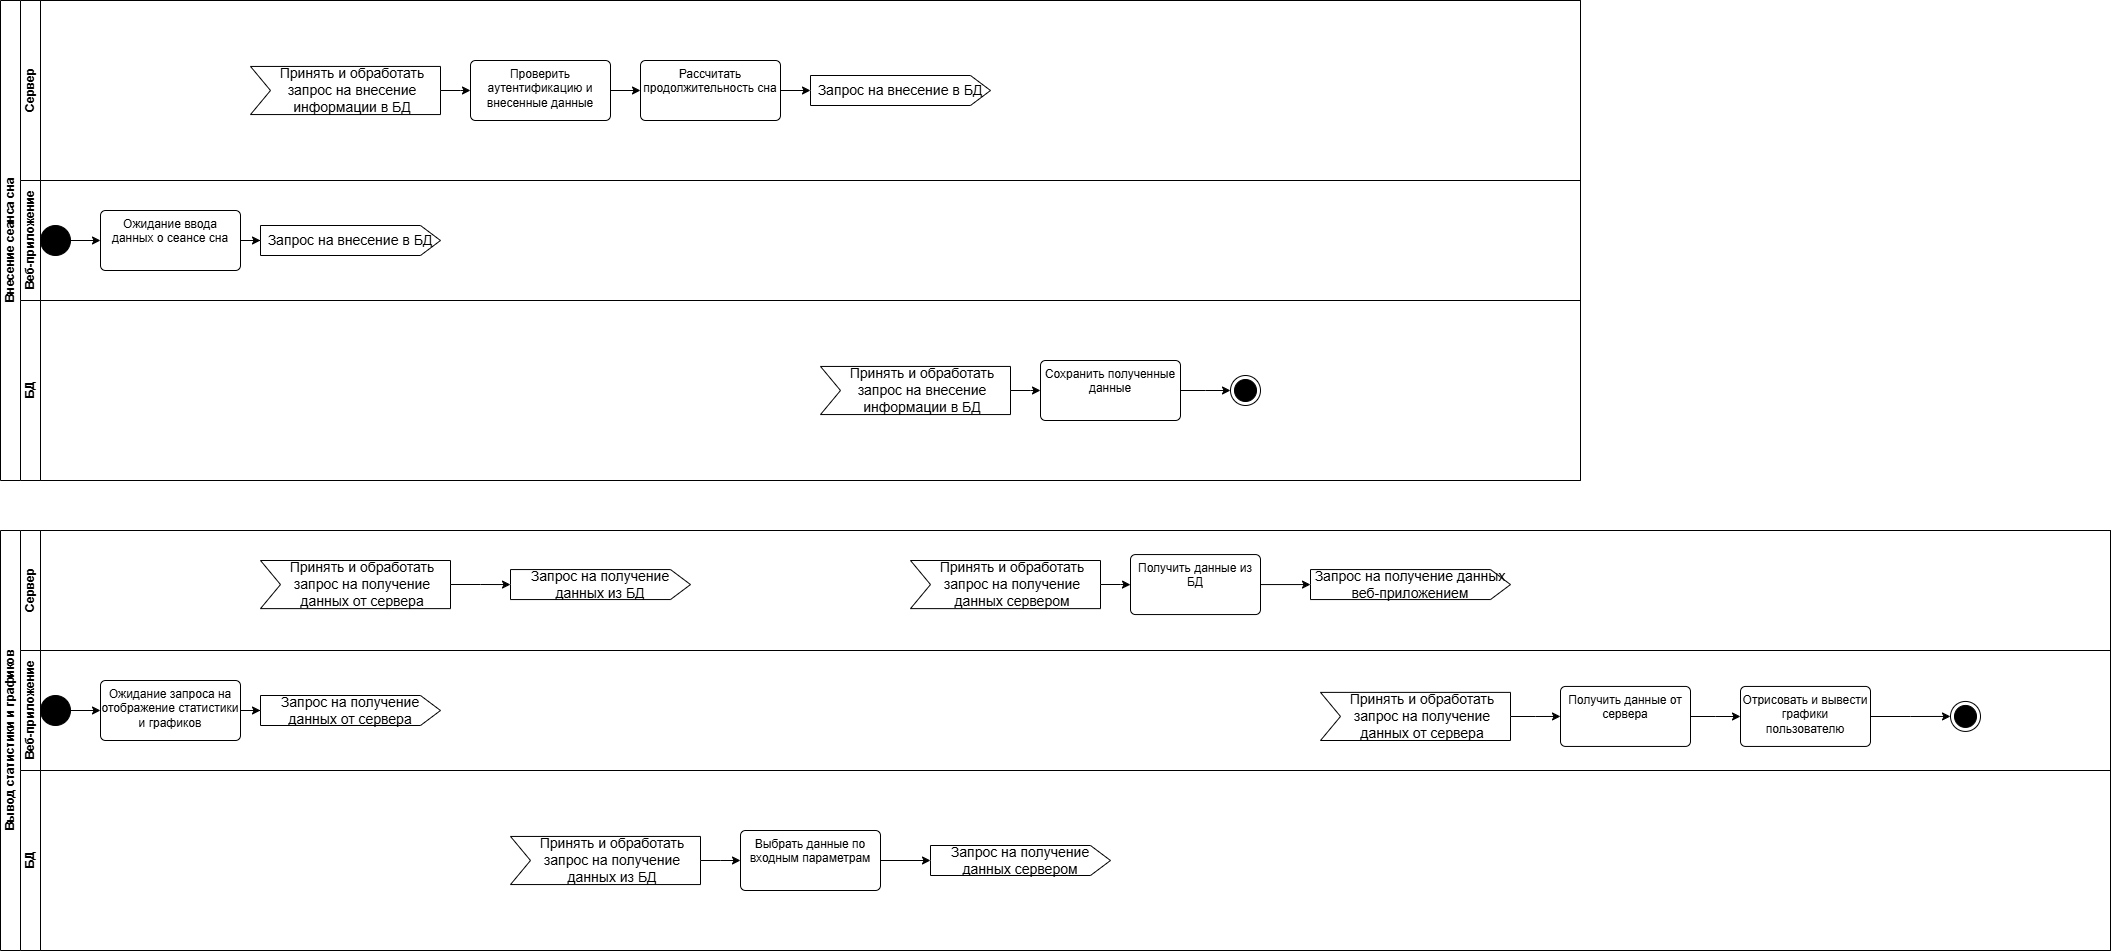

The diagram above was exported from draw.io. Its source (the exported page's mxGraphModel, read from the mxfile embedded in the PNG):
<mxGraphModel dx="3253" dy="1584" grid="1" gridSize="10" guides="1" tooltips="1" connect="1" arrows="1" fold="1" page="1" pageScale="1" pageWidth="827" pageHeight="1169" background="none" math="0" shadow="0">
  <root>
    <mxCell id="0" />
    <mxCell id="1" parent="0" />
    <mxCell id="ZpZBBepYEaaKQ1G6ayrZ-1" value="Внесение сеанса сна" style="swimlane;childLayout=stackLayout;resizeParent=1;resizeParentMax=0;horizontal=0;startSize=20;horizontalStack=0;html=1;" parent="1" vertex="1">
      <mxGeometry x="-710" y="180" width="1580" height="480" as="geometry" />
    </mxCell>
    <mxCell id="ZpZBBepYEaaKQ1G6ayrZ-2" value="Сервер" style="swimlane;startSize=20;horizontal=0;html=1;" parent="ZpZBBepYEaaKQ1G6ayrZ-1" vertex="1">
      <mxGeometry x="20" width="1560" height="180" as="geometry" />
    </mxCell>
    <mxCell id="Zi2oIBtyhY2eTWnX4HEd-23" value="Рассчитать продолжительность сна" style="html=1;align=center;verticalAlign=top;rounded=1;absoluteArcSize=1;arcSize=10;dashed=0;whiteSpace=wrap;" vertex="1" parent="ZpZBBepYEaaKQ1G6ayrZ-2">
      <mxGeometry x="620" y="60" width="140" height="60" as="geometry" />
    </mxCell>
    <mxCell id="Zi2oIBtyhY2eTWnX4HEd-26" value="Запрос на внесение в БД" style="html=1;shape=mxgraph.infographic.ribbonSimple;notch1=0;notch2=20;align=center;verticalAlign=middle;fontSize=14;fontStyle=0;fillColor=#FFFFFF;whiteSpace=wrap;" vertex="1" parent="ZpZBBepYEaaKQ1G6ayrZ-2">
      <mxGeometry x="790" y="75" width="180" height="30" as="geometry" />
    </mxCell>
    <mxCell id="Zi2oIBtyhY2eTWnX4HEd-27" style="edgeStyle=orthogonalEdgeStyle;rounded=0;orthogonalLoop=1;jettySize=auto;html=1;entryX=0;entryY=0;entryDx=0;entryDy=15;entryPerimeter=0;" edge="1" parent="ZpZBBepYEaaKQ1G6ayrZ-2" source="Zi2oIBtyhY2eTWnX4HEd-23" target="Zi2oIBtyhY2eTWnX4HEd-26">
      <mxGeometry relative="1" as="geometry" />
    </mxCell>
    <mxCell id="Zi2oIBtyhY2eTWnX4HEd-7" value="Принять и обработать запрос на внесение информации в БД" style="html=1;shape=mxgraph.infographic.ribbonSimple;notch1=20;notch2=0;align=center;verticalAlign=middle;fontSize=14;fontStyle=0;fillColor=#FFFFFF;flipH=0;spacingRight=0;spacingLeft=14;whiteSpace=wrap;" vertex="1" parent="ZpZBBepYEaaKQ1G6ayrZ-2">
      <mxGeometry x="230" y="65.94" width="190" height="48.12" as="geometry" />
    </mxCell>
    <mxCell id="Zi2oIBtyhY2eTWnX4HEd-56" style="edgeStyle=orthogonalEdgeStyle;rounded=0;orthogonalLoop=1;jettySize=auto;html=1;entryX=0;entryY=0.5;entryDx=0;entryDy=0;" edge="1" parent="ZpZBBepYEaaKQ1G6ayrZ-2" source="Zi2oIBtyhY2eTWnX4HEd-8" target="Zi2oIBtyhY2eTWnX4HEd-23">
      <mxGeometry relative="1" as="geometry" />
    </mxCell>
    <mxCell id="Zi2oIBtyhY2eTWnX4HEd-8" value="Проверить аутентификацию и внесенные данные" style="html=1;align=center;verticalAlign=top;rounded=1;absoluteArcSize=1;arcSize=10;dashed=0;whiteSpace=wrap;" vertex="1" parent="ZpZBBepYEaaKQ1G6ayrZ-2">
      <mxGeometry x="450" y="60" width="140" height="60" as="geometry" />
    </mxCell>
    <mxCell id="Zi2oIBtyhY2eTWnX4HEd-17" style="edgeStyle=orthogonalEdgeStyle;rounded=0;orthogonalLoop=1;jettySize=auto;html=1;entryX=0;entryY=0.5;entryDx=0;entryDy=0;" edge="1" parent="ZpZBBepYEaaKQ1G6ayrZ-2" source="Zi2oIBtyhY2eTWnX4HEd-7" target="Zi2oIBtyhY2eTWnX4HEd-8">
      <mxGeometry relative="1" as="geometry">
        <mxPoint x="460.1199999999999" y="331.6800000000003" as="targetPoint" />
      </mxGeometry>
    </mxCell>
    <mxCell id="ZpZBBepYEaaKQ1G6ayrZ-3" value="Веб-приложение" style="swimlane;startSize=20;horizontal=0;html=1;" parent="ZpZBBepYEaaKQ1G6ayrZ-1" vertex="1">
      <mxGeometry x="20" y="180" width="1560" height="120" as="geometry" />
    </mxCell>
    <mxCell id="Zi2oIBtyhY2eTWnX4HEd-1" value="" style="ellipse;fillColor=strokeColor;html=1;" vertex="1" parent="ZpZBBepYEaaKQ1G6ayrZ-3">
      <mxGeometry x="20" y="45" width="30" height="30" as="geometry" />
    </mxCell>
    <mxCell id="Zi2oIBtyhY2eTWnX4HEd-2" value="Ожидание ввода данных о сеансе сна" style="html=1;align=center;verticalAlign=top;rounded=1;absoluteArcSize=1;arcSize=10;dashed=0;whiteSpace=wrap;" vertex="1" parent="ZpZBBepYEaaKQ1G6ayrZ-3">
      <mxGeometry x="80" y="30" width="140" height="60" as="geometry" />
    </mxCell>
    <mxCell id="Zi2oIBtyhY2eTWnX4HEd-3" style="edgeStyle=orthogonalEdgeStyle;rounded=0;orthogonalLoop=1;jettySize=auto;html=1;exitX=0.5;exitY=1;exitDx=0;exitDy=0;" edge="1" parent="ZpZBBepYEaaKQ1G6ayrZ-3" source="Zi2oIBtyhY2eTWnX4HEd-2" target="Zi2oIBtyhY2eTWnX4HEd-2">
      <mxGeometry relative="1" as="geometry" />
    </mxCell>
    <mxCell id="Zi2oIBtyhY2eTWnX4HEd-4" style="edgeStyle=orthogonalEdgeStyle;rounded=0;orthogonalLoop=1;jettySize=auto;html=1;entryX=0;entryY=0.5;entryDx=0;entryDy=0;" edge="1" parent="ZpZBBepYEaaKQ1G6ayrZ-3" source="Zi2oIBtyhY2eTWnX4HEd-1" target="Zi2oIBtyhY2eTWnX4HEd-2">
      <mxGeometry relative="1" as="geometry" />
    </mxCell>
    <mxCell id="Zi2oIBtyhY2eTWnX4HEd-5" value="Запрос на внесение в БД" style="html=1;shape=mxgraph.infographic.ribbonSimple;notch1=0;notch2=20;align=center;verticalAlign=middle;fontSize=14;fontStyle=0;fillColor=#FFFFFF;whiteSpace=wrap;" vertex="1" parent="ZpZBBepYEaaKQ1G6ayrZ-3">
      <mxGeometry x="240" y="45" width="180" height="30" as="geometry" />
    </mxCell>
    <mxCell id="Zi2oIBtyhY2eTWnX4HEd-6" style="edgeStyle=orthogonalEdgeStyle;rounded=0;orthogonalLoop=1;jettySize=auto;html=1;entryX=0;entryY=0;entryDx=0;entryDy=15;entryPerimeter=0;" edge="1" parent="ZpZBBepYEaaKQ1G6ayrZ-3" source="Zi2oIBtyhY2eTWnX4HEd-2" target="Zi2oIBtyhY2eTWnX4HEd-5">
      <mxGeometry relative="1" as="geometry" />
    </mxCell>
    <mxCell id="ZpZBBepYEaaKQ1G6ayrZ-4" value="БД" style="swimlane;startSize=20;horizontal=0;html=1;" parent="ZpZBBepYEaaKQ1G6ayrZ-1" vertex="1">
      <mxGeometry x="20" y="300" width="1560" height="180" as="geometry" />
    </mxCell>
    <mxCell id="Zi2oIBtyhY2eTWnX4HEd-31" style="edgeStyle=orthogonalEdgeStyle;rounded=0;orthogonalLoop=1;jettySize=auto;html=1;" edge="1" parent="ZpZBBepYEaaKQ1G6ayrZ-4" source="Zi2oIBtyhY2eTWnX4HEd-30">
      <mxGeometry relative="1" as="geometry">
        <mxPoint x="1210" y="90" as="targetPoint" />
      </mxGeometry>
    </mxCell>
    <mxCell id="Zi2oIBtyhY2eTWnX4HEd-28" value="Принять и обработать запрос на внесение информации в БД" style="html=1;shape=mxgraph.infographic.ribbonSimple;notch1=20;notch2=0;align=center;verticalAlign=middle;fontSize=14;fontStyle=0;fillColor=#FFFFFF;flipH=0;spacingRight=0;spacingLeft=14;whiteSpace=wrap;" vertex="1" parent="ZpZBBepYEaaKQ1G6ayrZ-4">
      <mxGeometry x="800" y="65.94" width="190" height="48.12" as="geometry" />
    </mxCell>
    <mxCell id="Zi2oIBtyhY2eTWnX4HEd-57" value="" style="edgeStyle=orthogonalEdgeStyle;rounded=0;orthogonalLoop=1;jettySize=auto;html=1;" edge="1" parent="ZpZBBepYEaaKQ1G6ayrZ-4" source="Zi2oIBtyhY2eTWnX4HEd-28" target="Zi2oIBtyhY2eTWnX4HEd-30">
      <mxGeometry relative="1" as="geometry">
        <mxPoint x="1220" y="550" as="targetPoint" />
        <mxPoint x="970" y="550" as="sourcePoint" />
      </mxGeometry>
    </mxCell>
    <mxCell id="Zi2oIBtyhY2eTWnX4HEd-30" value="Сохранить полученные данные" style="html=1;align=center;verticalAlign=top;rounded=1;absoluteArcSize=1;arcSize=10;dashed=0;whiteSpace=wrap;" vertex="1" parent="ZpZBBepYEaaKQ1G6ayrZ-4">
      <mxGeometry x="1020" y="60" width="140" height="60" as="geometry" />
    </mxCell>
    <mxCell id="Zi2oIBtyhY2eTWnX4HEd-58" value="" style="ellipse;html=1;shape=endState;fillColor=strokeColor;" vertex="1" parent="ZpZBBepYEaaKQ1G6ayrZ-4">
      <mxGeometry x="1210" y="74.99999999999994" width="30" height="30" as="geometry" />
    </mxCell>
    <mxCell id="Zi2oIBtyhY2eTWnX4HEd-32" value="Вывод статистики и графиков" style="swimlane;childLayout=stackLayout;resizeParent=1;resizeParentMax=0;horizontal=0;startSize=20;horizontalStack=0;html=1;" vertex="1" parent="1">
      <mxGeometry x="-710" y="710" width="2110" height="420" as="geometry" />
    </mxCell>
    <mxCell id="Zi2oIBtyhY2eTWnX4HEd-33" value="Сервер" style="swimlane;startSize=20;horizontal=0;html=1;" vertex="1" parent="Zi2oIBtyhY2eTWnX4HEd-32">
      <mxGeometry x="20" width="2090" height="120" as="geometry" />
    </mxCell>
    <mxCell id="Zi2oIBtyhY2eTWnX4HEd-37" value="Запрос на получение данных из БД" style="html=1;shape=mxgraph.infographic.ribbonSimple;notch1=0;notch2=20;align=center;verticalAlign=middle;fontSize=14;fontStyle=0;fillColor=#FFFFFF;whiteSpace=wrap;" vertex="1" parent="Zi2oIBtyhY2eTWnX4HEd-33">
      <mxGeometry x="490" y="39.06" width="180" height="30" as="geometry" />
    </mxCell>
    <mxCell id="Zi2oIBtyhY2eTWnX4HEd-47" value="Принять и обработать запрос на получение данных от сервера" style="html=1;shape=mxgraph.infographic.ribbonSimple;notch1=20;notch2=0;align=center;verticalAlign=middle;fontSize=14;fontStyle=0;fillColor=#FFFFFF;flipH=0;spacingRight=0;spacingLeft=14;whiteSpace=wrap;" vertex="1" parent="Zi2oIBtyhY2eTWnX4HEd-33">
      <mxGeometry x="240" y="30" width="190" height="48.12" as="geometry" />
    </mxCell>
    <mxCell id="Zi2oIBtyhY2eTWnX4HEd-61" style="edgeStyle=orthogonalEdgeStyle;rounded=0;orthogonalLoop=1;jettySize=auto;html=1;entryX=0;entryY=0;entryDx=0;entryDy=15.000000000000002;entryPerimeter=0;" edge="1" parent="Zi2oIBtyhY2eTWnX4HEd-33" source="Zi2oIBtyhY2eTWnX4HEd-47" target="Zi2oIBtyhY2eTWnX4HEd-37">
      <mxGeometry relative="1" as="geometry" />
    </mxCell>
    <mxCell id="Zi2oIBtyhY2eTWnX4HEd-67" style="edgeStyle=orthogonalEdgeStyle;rounded=0;orthogonalLoop=1;jettySize=auto;html=1;" edge="1" parent="Zi2oIBtyhY2eTWnX4HEd-33" source="Zi2oIBtyhY2eTWnX4HEd-65" target="Zi2oIBtyhY2eTWnX4HEd-66">
      <mxGeometry relative="1" as="geometry" />
    </mxCell>
    <mxCell id="Zi2oIBtyhY2eTWnX4HEd-65" value="Принять и обработать запрос на получение данных сервером" style="html=1;shape=mxgraph.infographic.ribbonSimple;notch1=20;notch2=0;align=center;verticalAlign=middle;fontSize=14;fontStyle=0;fillColor=#FFFFFF;flipH=0;spacingRight=0;spacingLeft=14;whiteSpace=wrap;" vertex="1" parent="Zi2oIBtyhY2eTWnX4HEd-33">
      <mxGeometry x="890" y="30" width="190" height="48.12" as="geometry" />
    </mxCell>
    <mxCell id="Zi2oIBtyhY2eTWnX4HEd-69" style="edgeStyle=orthogonalEdgeStyle;rounded=0;orthogonalLoop=1;jettySize=auto;html=1;" edge="1" parent="Zi2oIBtyhY2eTWnX4HEd-33" source="Zi2oIBtyhY2eTWnX4HEd-66" target="Zi2oIBtyhY2eTWnX4HEd-68">
      <mxGeometry relative="1" as="geometry" />
    </mxCell>
    <mxCell id="Zi2oIBtyhY2eTWnX4HEd-66" value="Получить данные из БД" style="html=1;align=center;verticalAlign=top;rounded=1;absoluteArcSize=1;arcSize=10;dashed=0;whiteSpace=wrap;" vertex="1" parent="Zi2oIBtyhY2eTWnX4HEd-33">
      <mxGeometry x="1110" y="24.06" width="130" height="60" as="geometry" />
    </mxCell>
    <mxCell id="Zi2oIBtyhY2eTWnX4HEd-68" value="Запрос на получение данных веб-приложением" style="html=1;shape=mxgraph.infographic.ribbonSimple;notch1=0;notch2=20;align=center;verticalAlign=middle;fontSize=14;fontStyle=0;fillColor=#FFFFFF;whiteSpace=wrap;" vertex="1" parent="Zi2oIBtyhY2eTWnX4HEd-33">
      <mxGeometry x="1290" y="39.06" width="200" height="30" as="geometry" />
    </mxCell>
    <mxCell id="Zi2oIBtyhY2eTWnX4HEd-39" value="Веб-приложение" style="swimlane;startSize=20;horizontal=0;html=1;" vertex="1" parent="Zi2oIBtyhY2eTWnX4HEd-32">
      <mxGeometry x="20" y="120" width="2090" height="120" as="geometry" />
    </mxCell>
    <mxCell id="Zi2oIBtyhY2eTWnX4HEd-40" value="" style="ellipse;fillColor=strokeColor;html=1;" vertex="1" parent="Zi2oIBtyhY2eTWnX4HEd-39">
      <mxGeometry x="20" y="45" width="30" height="30" as="geometry" />
    </mxCell>
    <mxCell id="Zi2oIBtyhY2eTWnX4HEd-41" value="Ожидание запроса на отображение статистики и графиков" style="html=1;align=center;verticalAlign=top;rounded=1;absoluteArcSize=1;arcSize=10;dashed=0;whiteSpace=wrap;" vertex="1" parent="Zi2oIBtyhY2eTWnX4HEd-39">
      <mxGeometry x="80" y="30" width="140" height="60" as="geometry" />
    </mxCell>
    <mxCell id="Zi2oIBtyhY2eTWnX4HEd-42" style="edgeStyle=orthogonalEdgeStyle;rounded=0;orthogonalLoop=1;jettySize=auto;html=1;exitX=0.5;exitY=1;exitDx=0;exitDy=0;" edge="1" parent="Zi2oIBtyhY2eTWnX4HEd-39" source="Zi2oIBtyhY2eTWnX4HEd-41" target="Zi2oIBtyhY2eTWnX4HEd-41">
      <mxGeometry relative="1" as="geometry" />
    </mxCell>
    <mxCell id="Zi2oIBtyhY2eTWnX4HEd-43" style="edgeStyle=orthogonalEdgeStyle;rounded=0;orthogonalLoop=1;jettySize=auto;html=1;entryX=0;entryY=0.5;entryDx=0;entryDy=0;" edge="1" parent="Zi2oIBtyhY2eTWnX4HEd-39" source="Zi2oIBtyhY2eTWnX4HEd-40" target="Zi2oIBtyhY2eTWnX4HEd-41">
      <mxGeometry relative="1" as="geometry" />
    </mxCell>
    <mxCell id="Zi2oIBtyhY2eTWnX4HEd-44" value="Запрос на получение данных от сервера" style="html=1;shape=mxgraph.infographic.ribbonSimple;notch1=0;notch2=20;align=center;verticalAlign=middle;fontSize=14;fontStyle=0;fillColor=#FFFFFF;whiteSpace=wrap;" vertex="1" parent="Zi2oIBtyhY2eTWnX4HEd-39">
      <mxGeometry x="240" y="45" width="180" height="30" as="geometry" />
    </mxCell>
    <mxCell id="Zi2oIBtyhY2eTWnX4HEd-45" style="edgeStyle=orthogonalEdgeStyle;rounded=0;orthogonalLoop=1;jettySize=auto;html=1;entryX=0;entryY=0;entryDx=0;entryDy=15;entryPerimeter=0;" edge="1" parent="Zi2oIBtyhY2eTWnX4HEd-39" source="Zi2oIBtyhY2eTWnX4HEd-41" target="Zi2oIBtyhY2eTWnX4HEd-44">
      <mxGeometry relative="1" as="geometry" />
    </mxCell>
    <mxCell id="Zi2oIBtyhY2eTWnX4HEd-80" style="edgeStyle=orthogonalEdgeStyle;rounded=0;orthogonalLoop=1;jettySize=auto;html=1;entryX=0;entryY=0.5;entryDx=0;entryDy=0;" edge="1" parent="Zi2oIBtyhY2eTWnX4HEd-39" source="Zi2oIBtyhY2eTWnX4HEd-70" target="Zi2oIBtyhY2eTWnX4HEd-79">
      <mxGeometry relative="1" as="geometry" />
    </mxCell>
    <mxCell id="Zi2oIBtyhY2eTWnX4HEd-70" value="Принять и обработать запрос на получение данных от сервера" style="html=1;shape=mxgraph.infographic.ribbonSimple;notch1=20;notch2=0;align=center;verticalAlign=middle;fontSize=14;fontStyle=0;fillColor=#FFFFFF;flipH=0;spacingRight=0;spacingLeft=14;whiteSpace=wrap;" vertex="1" parent="Zi2oIBtyhY2eTWnX4HEd-39">
      <mxGeometry x="1300" y="41.879999999999995" width="190" height="48.12" as="geometry" />
    </mxCell>
    <mxCell id="Zi2oIBtyhY2eTWnX4HEd-81" style="edgeStyle=orthogonalEdgeStyle;rounded=0;orthogonalLoop=1;jettySize=auto;html=1;" edge="1" parent="Zi2oIBtyhY2eTWnX4HEd-39" source="Zi2oIBtyhY2eTWnX4HEd-79">
      <mxGeometry relative="1" as="geometry">
        <mxPoint x="1720" y="66" as="targetPoint" />
      </mxGeometry>
    </mxCell>
    <mxCell id="Zi2oIBtyhY2eTWnX4HEd-79" value="Получить данные от сервера" style="html=1;align=center;verticalAlign=top;rounded=1;absoluteArcSize=1;arcSize=10;dashed=0;whiteSpace=wrap;" vertex="1" parent="Zi2oIBtyhY2eTWnX4HEd-39">
      <mxGeometry x="1540" y="35.940000000000055" width="130" height="60" as="geometry" />
    </mxCell>
    <mxCell id="Zi2oIBtyhY2eTWnX4HEd-85" style="edgeStyle=orthogonalEdgeStyle;rounded=0;orthogonalLoop=1;jettySize=auto;html=1;" edge="1" parent="Zi2oIBtyhY2eTWnX4HEd-39" source="Zi2oIBtyhY2eTWnX4HEd-82">
      <mxGeometry relative="1" as="geometry">
        <mxPoint x="1930.0000000000005" y="65.94000000000005" as="targetPoint" />
      </mxGeometry>
    </mxCell>
    <mxCell id="Zi2oIBtyhY2eTWnX4HEd-82" value="Отрисовать и вывести графики пользователю" style="html=1;align=center;verticalAlign=top;rounded=1;absoluteArcSize=1;arcSize=10;dashed=0;whiteSpace=wrap;" vertex="1" parent="Zi2oIBtyhY2eTWnX4HEd-39">
      <mxGeometry x="1720" y="35.940000000000055" width="130" height="60" as="geometry" />
    </mxCell>
    <mxCell id="Zi2oIBtyhY2eTWnX4HEd-86" value="" style="ellipse;html=1;shape=endState;fillColor=strokeColor;" vertex="1" parent="Zi2oIBtyhY2eTWnX4HEd-39">
      <mxGeometry x="1930" y="50.940000000000055" width="30" height="30" as="geometry" />
    </mxCell>
    <mxCell id="Zi2oIBtyhY2eTWnX4HEd-46" value="БД" style="swimlane;startSize=20;horizontal=0;html=1;" vertex="1" parent="Zi2oIBtyhY2eTWnX4HEd-32">
      <mxGeometry x="20" y="240" width="2090" height="180" as="geometry" />
    </mxCell>
    <mxCell id="Zi2oIBtyhY2eTWnX4HEd-62" style="edgeStyle=orthogonalEdgeStyle;rounded=0;orthogonalLoop=1;jettySize=auto;html=1;" edge="1" parent="Zi2oIBtyhY2eTWnX4HEd-46" source="Zi2oIBtyhY2eTWnX4HEd-52" target="Zi2oIBtyhY2eTWnX4HEd-54">
      <mxGeometry relative="1" as="geometry" />
    </mxCell>
    <mxCell id="Zi2oIBtyhY2eTWnX4HEd-52" value="Принять и обработать запрос на получение данных из БД" style="html=1;shape=mxgraph.infographic.ribbonSimple;notch1=20;notch2=0;align=center;verticalAlign=middle;fontSize=14;fontStyle=0;fillColor=#FFFFFF;flipH=0;spacingRight=0;spacingLeft=14;whiteSpace=wrap;" vertex="1" parent="Zi2oIBtyhY2eTWnX4HEd-46">
      <mxGeometry x="490" y="65.94" width="190" height="48.12" as="geometry" />
    </mxCell>
    <mxCell id="Zi2oIBtyhY2eTWnX4HEd-64" style="edgeStyle=orthogonalEdgeStyle;rounded=0;orthogonalLoop=1;jettySize=auto;html=1;" edge="1" parent="Zi2oIBtyhY2eTWnX4HEd-46" source="Zi2oIBtyhY2eTWnX4HEd-54" target="Zi2oIBtyhY2eTWnX4HEd-63">
      <mxGeometry relative="1" as="geometry" />
    </mxCell>
    <mxCell id="Zi2oIBtyhY2eTWnX4HEd-54" value="Выбрать данные по входным параметрам" style="html=1;align=center;verticalAlign=top;rounded=1;absoluteArcSize=1;arcSize=10;dashed=0;whiteSpace=wrap;" vertex="1" parent="Zi2oIBtyhY2eTWnX4HEd-46">
      <mxGeometry x="720" y="60" width="140" height="60" as="geometry" />
    </mxCell>
    <mxCell id="Zi2oIBtyhY2eTWnX4HEd-63" value="Запрос на получение данных сервером" style="html=1;shape=mxgraph.infographic.ribbonSimple;notch1=0;notch2=20;align=center;verticalAlign=middle;fontSize=14;fontStyle=0;fillColor=#FFFFFF;whiteSpace=wrap;" vertex="1" parent="Zi2oIBtyhY2eTWnX4HEd-46">
      <mxGeometry x="910" y="75" width="180" height="30" as="geometry" />
    </mxCell>
  </root>
</mxGraphModel>